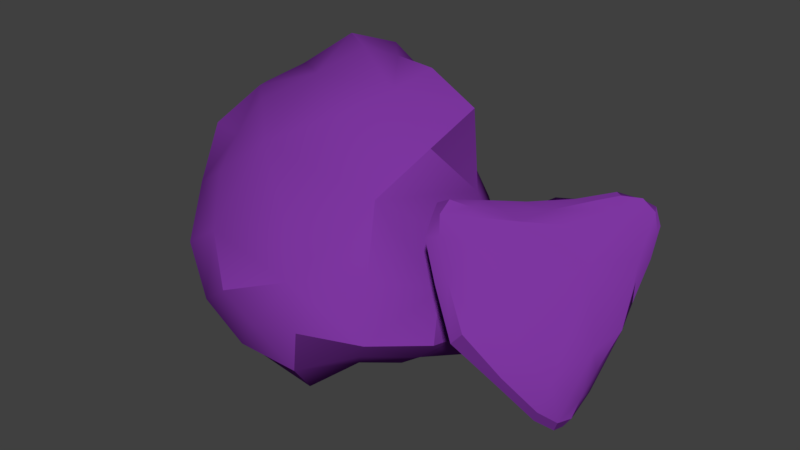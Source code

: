 # Source: stones2.blend  (saved by Blender 2.79.0; exported with 4.5.12 LTS)
import bpy
from mathutils import Matrix  # noqa: F401  (used for matrix-valued properties, if any)

bpy.ops.wm.read_factory_settings(use_empty=True)
scene = bpy.context.scene
scene.name = 'Scene'

# ---- collections
col_collection_1 = bpy.data.collections.new('Collection 1'); scene.collection.children.link(col_collection_1)

# ---- materials (node trees are filled in below, after node groups)
mat_material_003 = bpy.data.materials.new('Material.003')
mat_material_003.alpha_threshold = 0.0
mat_material_003.use_transparent_shadow = False
mat_material_003.diffuse_color = (0.2056, 0.03644, 0.3506, 1.0)
mat_material_003.roughness = 0.5

# ---- node groups
ng_auto_smooth = bpy.data.node_groups.new('Auto Smooth', 'GeometryNodeTree')
_s = ng_auto_smooth.interface.new_socket(name='Geometry', in_out='OUTPUT', socket_type='NodeSocketGeometry')
_s = ng_auto_smooth.interface.new_socket(name='Geometry', in_out='INPUT', socket_type='NodeSocketGeometry')
_s = ng_auto_smooth.interface.new_socket(name='Angle', in_out='INPUT', socket_type='NodeSocketFloat')
_s.subtype = 'ANGLE'
_s.min_value = 0.0
_s.max_value = 3.142
ng_auto_smooth.is_modifier = True
_N = ng_auto_smooth.nodes; _L = ng_auto_smooth.links
n0 = _N.new('NodeGroupOutput'); n0.name = 'Group Output'; n0.location = (480, -100)
n1 = _N.new('NodeGroupInput'); n1.name = 'Group Input'; n1.location = (-420, -300)
n2 = _N.new('NodeGroupInput'); n2.name = 'Group Input.001'; n2.location = (-60, -100)
n3 = _N.new('GeometryNodeSetShadeSmooth'); n3.name = 'Set Shade Smooth'; n3.location = (120, -100)
n3.domain = 'EDGE'
n4 = _N.new('GeometryNodeSetShadeSmooth'); n4.name = 'Set Shade Smooth.001'; n4.location = (300, -100)
n5 = _N.new('GeometryNodeInputMeshEdgeAngle'); n5.name = 'Edge Angle'; n5.location = (-420, -220)
n6 = _N.new('GeometryNodeInputEdgeSmooth'); n6.name = 'Is Edge Smooth'; n6.location = (-60, -160)
n7 = _N.new('GeometryNodeInputShadeSmooth'); n7.name = 'Is Face Smooth'; n7.location = (-240, -340)
n8 = _N.new('FunctionNodeBooleanMath'); n8.name = 'Boolean Math'; n8.location = (-60, -220)
n9 = _N.new('FunctionNodeCompare'); n9.name = 'Compare'; n9.location = (-240, -180)
n9.operation = 'LESS_EQUAL'
_L.new(n5.outputs[0], n9.inputs[0])
_L.new(n4.outputs[0], n0.inputs[0])
_L.new(n1.outputs[1], n9.inputs[1])
_L.new(n9.outputs[0], n8.inputs[0])
_L.new(n7.outputs[0], n8.inputs[1])
_L.new(n2.outputs[0], n3.inputs[0])
_L.new(n6.outputs[0], n3.inputs[1])
_L.new(n3.outputs[0], n4.inputs[0])
_L.new(n8.outputs[0], n3.inputs[2])
n0.is_active_output = True

# ---- material node trees

# ---- world
world_world = bpy.data.worlds.new('World'); scene.world = world_world
world_world.color = (0.05088, 0.05088, 0.05088)
world_world.use_sun_shadow = False
world_world.sun_shadow_jitter_overblur = 0.0
world_world.cycles.sampling_method = 'MANUAL'

# ---- meshes
me_rock_035 = bpy.data.meshes.new('rock.035')
me_rock_035.from_pydata([(-1.202, -0.5098, 1.109), (-0.3516, -0.6016, 1.702), (-1.13, 0.1033, 1.759), (-0.5835, -1.072, 0.5122), (0.3244, -1.067, 0.2575), (0.333, -1.097, 1.009), (-0.8525, -0.2336, 0.1141), (-0.5659, 0.805, 0.03402), (0.3999, 0.6817, -0.09475), (0.2015, -0.2588, -0.07443), (-0.5551, 0.5815, 2.194), (0.3123, 0.05774, 2.071), (0.06601, 0.7159, 1.979), (1.197, 0.3524, 0.3038), (1.098, -0.3772, 0.9103), (0.936, -0.3885, 0.2885), (-0.0318, 1.12, 0.6157), (0.2955, 0.8586, 1.409), (0.9293, 0.2734, 1.378), (0.6724, 0.8368, 0.5314), (-1.43, 0.1753, 0.7802), (-1.173, 0.6708, 1.606), (-0.5382, 1.176, 1.513), (-0.8786, 0.9098, 0.6732), (-0.801, -0.6561, 1.362), (-0.7885, -0.1953, 1.81), (-1.345, -0.179, 1.472), (-0.1552, -1.123, 0.3188), (0.4084, -1.115, 0.6326), (-0.1912, -1.23, 0.8073), (-0.7874, 0.3135, -0.01534), (-0.09649, 0.7664, -0.04414), (0.2992, 0.2364, -0.1064), (-0.3412, -0.2881, -0.09799), (-0.1789, 0.3124, 2.219), (0.3545, 0.4507, 2.142), (-0.2461, 0.7549, 2.14), (1.189, 0.04377, 0.6452), (1.174, -0.5325, 0.5597), (1.126, -0.005301, 0.205), (0.1741, 1.099, 1.022), (0.6412, 0.6089, 1.41), (0.8723, 0.6349, 0.9319), (0.3335, 1.044, 0.5522), (-1.388, 0.4593, 1.206), (-0.8749, 0.8914, 1.564), (-0.7831, 1.152, 1.086), (-1.264, 0.5962, 0.6834), (-0.467, 1.206, 0.6642), (-0.1015, 1.043, 1.424), (0.7097, -0.005737, 1.747), (0.3219, 0.7515, 1.778), (0.8254, 0.5052, 0.07356), (0.6581, -0.2609, 0.05161), (-1.257, -0.09261, 0.3897), (-0.8985, 0.8517, 0.2677), (0.7697, -0.7633, 1.037), (0.6756, -0.7431, 0.3633), (-0.8088, -0.7346, 0.2597), (0.2011, -0.7932, -0.08175), (-1.469, -0.218, 0.9164), (-1.322, 0.377, 1.68), (0.9961, -0.1078, 1.188), (1.051, 0.6524, 0.4699), (-0.278, 1.134, 0.2516), (0.4755, 0.8634, 0.217), (-0.7756, 0.3428, 1.92), (0.06578, -0.301, 1.919), (-0.951, -0.8834, 0.7998), (0.0707, -0.8503, 1.332), (-0.8304, 0.7147, 1.911), (-0.2451, 0.9763, 1.828), (-0.9693, -0.3108, 1.512), (0.0285, -1.17, 0.5778), (-0.2482, 0.2731, -0.1063), (-0.02991, 0.5164, 2.14), (1.181, -0.1542, 0.471), (0.5749, 0.9286, 0.9895), (-1.192, 0.8542, 1.138), (-0.2771, 1.198, 1.055), (0.7324, 0.4746, 1.913), (0.772, 0.1578, 0.01629), (-1.257, 0.446, 0.1856), (0.8944, -0.9515, 0.6465), (-0.3267, -0.8206, 0.02536), (-1.479, 0.1377, 1.298), (1.118, 0.3357, 0.8393), (0.1066, 1.044, 0.204), (-0.452, 0.06356, 2.025), (-0.4934, -1.02, 1.106), (-0.5852, 0.9656, 1.956), (-1.253, -0.5754, 0.5327), (-0.5991, 1.159, 0.3564), (-0.9973, 0.4843, 1.876), (0.6436, -0.5304, 1.519), (-0.01266, 0.886, 1.67), (0.761, 0.6714, 0.2533), (0.5136, -0.5817, 0.1592), (1.772, 0.1236, 0.1356), (2.12, -0.4139, 0.2842), (2.041, -0.1078, 0.2165), (1.325, 0.6987, 0.06269), (1.587, 0.3904, 0.1449), (1.046, 0.7273, 0.02618), (1.076, 0.6931, 0.3639), (0.9239, 0.746, 0.291), (1.112, 0.4422, 0.8452), (1.145, 0.1453, 0.8421), (1.165, -0.1127, 1.295), (1.113, -0.3887, 1.404), (1.91, -0.7795, 0.7478), (1.423, -0.7227, 1.258), (1.85, -0.4959, 1.145), (1.422, -0.1271, 0.4936), (1.327, -0.5996, 1.081), (1.809, -0.6325, 0.5519), (2.292, -0.3072, 0.8721), (2.273, -0.2774, 0.5328), (2.226, -0.5777, 0.4322), (2.296, 0.1904, 1.347), (2.344, 0.3356, 1.537), (2.303, 0.1376, 1.03), (1.346, 0.6835, 0.5091), (1.869, 0.3653, 0.6677), (1.961, 0.5235, 1.188), (1.189, 0.6415, 0.7257), (1.813, 0.4849, 1.376), (1.415, 0.3645, 1.266), (1.652, -0.2762, 1.585), (1.194, -0.5178, 1.585), (1.343, -0.2562, 1.635), (2.114, 0.174, 1.629), (1.814, 0.1411, 1.642), (2.201, 0.3282, 1.688), (1.976, -0.194, 0.1458), (2.093, -0.3254, 0.251), (1.916, 0.05344, 0.1062), (1.467, 0.5311, 0.05191), (1.27, 0.5536, 0.04128), (1.112, 0.7549, -0.005837), (0.9334, 0.7952, 0.2533), (0.96, 0.6284, 0.5546), (1.065, 0.5988, 0.6332), (1.113, 0.06631, 1.068), (1.088, -0.297, 1.413), (1.058, -0.1557, 1.137), (1.666, -0.8792, 1.025), (1.594, -0.6536, 1.26), (1.929, -0.6877, 0.9147), (1.326, -0.3733, 0.8248), (1.55, -0.6863, 0.818), (1.664, -0.3901, 0.4758), (2.307, -0.2756, 0.71), (2.266, -0.4739, 0.4281), (2.254, -0.4896, 0.6128), (2.346, 0.298, 1.506), (2.34, 0.2572, 1.324), (2.307, 0.1437, 1.187), (1.546, 0.5203, 0.5341), (1.977, 0.4562, 0.9737), (1.61, 0.566, 0.8737), (1.483, 0.6183, 1.067), (1.648, 0.4505, 1.404), (1.263, 0.5127, 0.935), (1.366, -0.4343, 1.588), (1.209, -0.4358, 1.665), (1.506, -0.2523, 1.613), (1.959, 0.1481, 1.673), (2.043, 0.2714, 1.715), (2.217, 0.3005, 1.711), (1.217, 0.7332, 0.5929), (1.89, 0.5257, 1.311), (2.162, 0.2157, 0.8583), (2.266, 0.4594, 1.428), (2.264, -0.0462, 0.7414), (2.263, -0.04343, 1.118), (1.254, 0.09834, 0.6552), (1.181, -0.4645, 1.295), (1.733, 0.3423, 0.3459), (1.111, 0.6504, 0.2106), (1.125, -0.5135, 1.543), (1.177, -0.1982, 1.559), (0.9787, 0.6705, 0.4447), (1.196, 0.3361, 1.058), (1.909, -0.03275, 1.543), (1.558, -0.04378, 1.611), (2.252, 0.186, 1.52), (2.291, 0.3533, 1.654), (1.164, 0.7473, 0.1514), (0.9407, 0.7811, 0.1303), (1.873, -0.7618, 0.6567), (1.345, -0.7533, 1.215), (2.188, -0.5535, 0.3415), (2.151, -0.2497, 0.3705), (1.542, 0.4373, 0.1153), (1.885, 0.1727, 0.2113), (1.259, -0.6051, 1.477), (1.751, -0.3359, 1.4), (1.191, 0.4598, 0.5748), (1.177, 0.1709, 1.114), (2.136, -0.6911, 0.5393), (2.148, -0.3869, 1.026), (1.65, 0.0957, 0.288), (2.033, -0.5079, 0.3556), (2.074, 0.4063, 1.642), (1.614, 0.2208, 1.562), (2.012, -0.1641, 0.148), (1.272, 0.6306, 0.0606), (0.9781, 0.7179, 0.486), (1.073, -0.1349, 1.214), (1.735, -0.7607, 1.075), (1.538, -0.4796, 0.7288), (2.295, -0.4286, 0.5723), (2.331, 0.2449, 1.352), (1.704, 0.5201, 0.7999), (1.443, 0.5597, 1.16), (1.353, -0.3898, 1.637), (2.082, 0.2581, 1.705), (1.538, 0.597, 0.9535), (2.26, 0.3607, 1.177), (2.348, -0.05662, 0.9345), (1.156, -0.2227, 0.9954), (1.365, 0.5086, 0.2419), (1.093, -0.4168, 1.599), (1.052, 0.5498, 0.7178), (1.741, -0.04187, 1.607), (2.305, 0.3217, 1.632), (0.989, 0.7934, 0.1052), (1.576, -0.8795, 0.9193), (2.195, -0.4524, 0.3171), (1.687, 0.2891, 0.1637), (1.44, -0.5023, 1.448), (1.151, 0.3403, 0.8455), (2.177, -0.604, 0.7506), (1.842, -0.2678, 0.2349), (1.914, 0.3006, 1.589), (1.383, 0.4941, 0.3205), (2.097, -0.6561, 0.4346), (2.063, 0.04033, 0.4943), (0.9758, 0.6988, 0.2705), (1.162, -0.6303, 1.444), (2.077, -0.05887, 1.316), (2.189, 0.4633, 1.587), (1.351, 0.0365, 1.403)], [], [(0, 24, 72, 26), (0, 26, 85, 60), (0, 60, 91, 68), (0, 68, 89, 24), (1, 25, 72, 24), (1, 24, 89, 69), (1, 69, 94, 67), (1, 67, 88, 25), (2, 26, 72, 25), (2, 25, 88, 66), (2, 66, 93, 61), (2, 61, 85, 26), (3, 27, 73, 29), (3, 29, 89, 68), (3, 68, 91, 58), (3, 58, 84, 27), (4, 28, 73, 27), (4, 27, 84, 59), (4, 59, 97, 57), (4, 57, 83, 28), (5, 29, 73, 28), (5, 28, 83, 56), (5, 56, 94, 69), (5, 69, 89, 29), (6, 30, 74, 33), (6, 33, 84, 58), (6, 58, 91, 54), (6, 54, 82, 30), (7, 31, 74, 30), (7, 30, 82, 55), (7, 55, 92, 64), (7, 64, 87, 31), (8, 32, 74, 31), (8, 31, 87, 65), (8, 65, 96, 52), (8, 52, 81, 32), (9, 33, 74, 32), (9, 32, 81, 53), (9, 53, 97, 59), (9, 59, 84, 33), (10, 34, 75, 36), (10, 36, 90, 70), (10, 70, 93, 66), (10, 66, 88, 34), (11, 35, 75, 34), (11, 34, 88, 67), (11, 67, 94, 50), (11, 50, 80, 35), (12, 36, 75, 35), (12, 35, 80, 51), (12, 51, 95, 71), (12, 71, 90, 36), (13, 37, 76, 39), (13, 39, 81, 52), (13, 52, 96, 63), (13, 63, 86, 37), (14, 38, 76, 37), (14, 37, 86, 62), (14, 62, 94, 56), (14, 56, 83, 38), (15, 39, 76, 38), (15, 38, 83, 57), (15, 57, 97, 53), (15, 53, 81, 39), (16, 40, 77, 43), (16, 43, 87, 64), (16, 64, 92, 48), (16, 48, 79, 40), (17, 41, 77, 40), (17, 40, 79, 49), (17, 49, 95, 51), (17, 51, 80, 41), (18, 42, 77, 41), (18, 41, 80, 50), (18, 50, 94, 62), (18, 62, 86, 42), (19, 43, 77, 42), (19, 42, 86, 63), (19, 63, 96, 65), (19, 65, 87, 43), (20, 44, 78, 47), (20, 47, 82, 54), (20, 54, 91, 60), (20, 60, 85, 44), (21, 45, 78, 44), (21, 44, 85, 61), (21, 61, 93, 70), (21, 70, 90, 45), (22, 46, 78, 45), (22, 45, 90, 71), (22, 71, 95, 49), (22, 49, 79, 46), (23, 47, 78, 46), (23, 46, 79, 48), (23, 48, 92, 55), (23, 55, 82, 47), (98, 134, 206, 136), (98, 136, 230, 194), (98, 194, 236, 202), (98, 202, 234, 134), (99, 135, 206, 134), (99, 134, 234, 203), (99, 203, 237, 192), (99, 192, 229, 135), (100, 136, 206, 135), (100, 135, 229, 193), (100, 193, 238, 195), (100, 195, 230, 136), (101, 137, 207, 139), (101, 139, 227, 188), (101, 188, 236, 194), (101, 194, 230, 137), (102, 138, 207, 137), (102, 137, 230, 195), (102, 195, 238, 178), (102, 178, 222, 138), (103, 139, 207, 138), (103, 138, 222, 179), (103, 179, 239, 189), (103, 189, 227, 139), (104, 140, 208, 142), (104, 142, 232, 198), (104, 198, 236, 188), (104, 188, 227, 140), (105, 141, 208, 140), (105, 140, 227, 189), (105, 189, 239, 182), (105, 182, 224, 141), (106, 142, 208, 141), (106, 141, 224, 183), (106, 183, 243, 199), (106, 199, 232, 142), (107, 143, 209, 145), (107, 145, 221, 176), (107, 176, 236, 198), (107, 198, 232, 143), (108, 144, 209, 143), (108, 143, 232, 199), (108, 199, 243, 181), (108, 181, 223, 144), (109, 145, 209, 144), (109, 144, 223, 180), (109, 180, 240, 177), (109, 177, 221, 145), (110, 146, 210, 148), (110, 148, 233, 200), (110, 200, 237, 190), (110, 190, 228, 146), (111, 147, 210, 146), (111, 146, 228, 191), (111, 191, 240, 196), (111, 196, 231, 147), (112, 148, 210, 147), (112, 147, 231, 197), (112, 197, 241, 201), (112, 201, 233, 148), (113, 149, 211, 151), (113, 151, 234, 202), (113, 202, 236, 176), (113, 176, 221, 149), (114, 150, 211, 149), (114, 149, 221, 177), (114, 177, 240, 191), (114, 191, 228, 150), (115, 151, 211, 150), (115, 150, 228, 190), (115, 190, 237, 203), (115, 203, 234, 151), (116, 152, 212, 154), (116, 154, 233, 201), (116, 201, 241, 175), (116, 175, 220, 152), (117, 153, 212, 152), (117, 152, 220, 174), (117, 174, 238, 193), (117, 193, 229, 153), (118, 154, 212, 153), (118, 153, 229, 192), (118, 192, 237, 200), (118, 200, 233, 154), (119, 155, 213, 157), (119, 157, 220, 175), (119, 175, 241, 186), (119, 186, 226, 155), (120, 156, 213, 155), (120, 155, 226, 187), (120, 187, 242, 173), (120, 173, 219, 156), (121, 157, 213, 156), (121, 156, 219, 172), (121, 172, 238, 174), (121, 174, 220, 157), (122, 158, 214, 160), (122, 160, 218, 170), (122, 170, 239, 179), (122, 179, 222, 158), (123, 159, 214, 158), (123, 158, 222, 178), (123, 178, 238, 172), (123, 172, 219, 159), (124, 160, 214, 159), (124, 159, 219, 173), (124, 173, 242, 171), (124, 171, 218, 160), (125, 161, 215, 163), (125, 163, 224, 182), (125, 182, 239, 170), (125, 170, 218, 161), (126, 162, 215, 161), (126, 161, 218, 171), (126, 171, 242, 204), (126, 204, 235, 162), (127, 163, 215, 162), (127, 162, 235, 205), (127, 205, 243, 183), (127, 183, 224, 163), (128, 164, 216, 166), (128, 166, 225, 184), (128, 184, 241, 197), (128, 197, 231, 164), (129, 165, 216, 164), (129, 164, 231, 196), (129, 196, 240, 180), (129, 180, 223, 165), (130, 166, 216, 165), (130, 165, 223, 181), (130, 181, 243, 185), (130, 185, 225, 166), (131, 167, 217, 169), (131, 169, 226, 186), (131, 186, 241, 184), (131, 184, 225, 167), (132, 168, 217, 167), (132, 167, 225, 185), (132, 185, 243, 205), (132, 205, 235, 168), (133, 169, 217, 168), (133, 168, 235, 204), (133, 204, 242, 187), (133, 187, 226, 169)])
me_rock_035.polygons.foreach_set('use_smooth', [True] * 240)
me_rock_035.materials.append(mat_material_003)
me_rock_035.use_remesh_preserve_volume = False
me_rock_035.use_remesh_preserve_attributes = False
me_rock_035.use_mirror_vertex_groups = False
me_rock_035.update()

# ---- objects
ob_rock_035 = bpy.data.objects.new('rock.035', me_rock_035)

# ---- transforms, parenting, visibility, modifiers, constraints
ob_rock_035.location = (0.0, 0.0, 0.0875)
ob_rock_035.scale = (1.163, 1.163, 1.163)
ob_rock_035.lineart.crease_threshold = 0.0
_m = ob_rock_035.modifiers.new('Auto Smooth', 'NODES')
_m.node_group = ng_auto_smooth
_gi = [s.identifier for s in ng_auto_smooth.interface.items_tree if s.item_type == 'SOCKET' and s.in_out == 'INPUT']
_m[_gi[1]] = 0.5236  # Angle

# ---- collection membership
col_collection_1.objects.link(ob_rock_035)

# ---- scene / render settings (as saved in the file)
scene.frame_start = 1; scene.frame_end = 250; scene.frame_set(1)
scene.render.engine = 'BLENDER_EEVEE_NEXT'
scene.render.resolution_percentage = 50
scene.render.dither_intensity = 0.0
scene.cycles.use_denoising = False
scene.cycles.samples = 128
scene.cycles.sampling_pattern = 'TABULATED_SOBOL'
scene.cycles.use_adaptive_sampling = False
scene.cycles.use_light_tree = False
scene.cycles.blur_glossy = 0.0
scene.cycles.sample_clamp_indirect = 0.0
scene.view_settings.view_transform = 'Standard'
bpy.context.view_layer.update()

# ---- added for rendering (the .blend has no active camera and no usable light): camera, sun
cam_auto = bpy.data.cameras.new('AutoCamera')
cam_auto.lens = 50.0
cam_auto.sensor_width = 36.0
cam_auto.clip_end = 1000.0
ob_auto_camera = bpy.data.objects.new('AutoCamera', cam_auto)
scene.collection.objects.link(ob_auto_camera)
ob_auto_camera.location = (5.98959, -6.59516, 5.70309)
ob_auto_camera.rotation_euler = (1.09748, -7.21219e-08, 0.694738)
scene.camera = ob_auto_camera
light_auto_sun = bpy.data.lights.new('AutoSun', 'SUN')
light_auto_sun.energy = 3.0
light_auto_sun.angle = 0.0523599
ob_auto_sun = bpy.data.objects.new('AutoSun', light_auto_sun)
scene.collection.objects.link(ob_auto_sun)
ob_auto_sun.rotation_euler = (0.872665, 0.174533, 0.523599)
bpy.context.view_layer.update()
